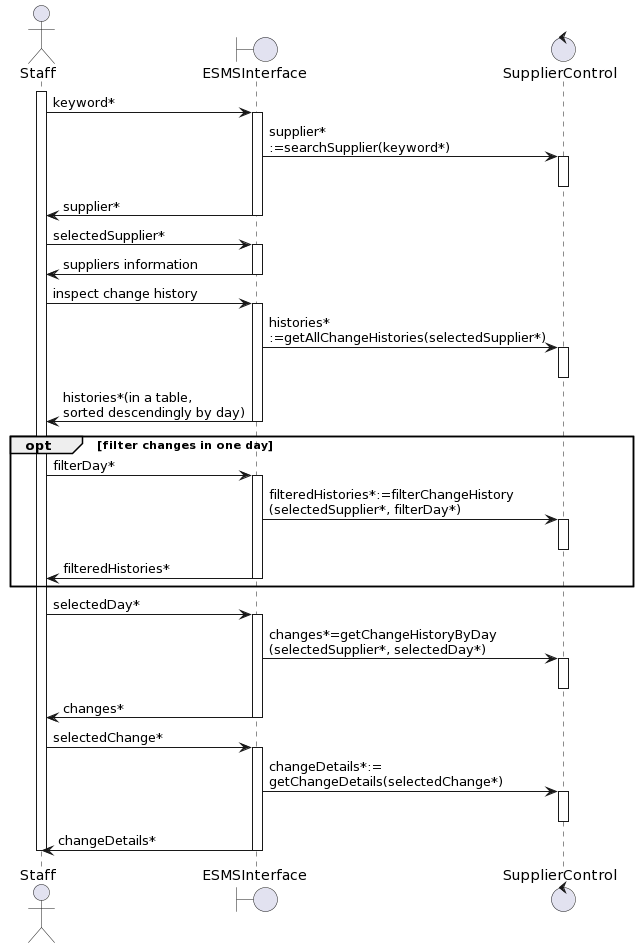

The diagram above was rendered by PlantUML. Its source (embedded in the PNG):
@startuml
actor       Staff       as Staff
boundary    ESMSInterface    as EI
control     SupplierControl     as PC

activate Staff
Staff -> EI : keyword* 
activate EI

EI -> PC : supplier*\n:=searchSupplier(keyword*)

activate PC
deactivate PC

EI -> Staff: supplier*
deactivate EI

Staff -> EI : selectedSupplier* 
activate EI

EI -> Staff: suppliers information
deactivate EI

Staff -> EI: inspect change history
activate EI

EI -> PC : histories*\n:=getAllChangeHistories(selectedSupplier*)

activate PC
deactivate PC
EI -> Staff: histories*(in a table, \nsorted descendingly by day)
deactivate EI

opt filter changes in one day
Staff -> EI: filterDay*
activate EI
EI -> PC: filteredHistories*:=filterChangeHistory\n(selectedSupplier*, filterDay*)
activate PC
deactivate PC
EI -> Staff : filteredHistories*
deactivate EI
end

Staff -> EI : selectedDay*
activate EI
EI -> PC: changes*=getChangeHistoryByDay\n(selectedSupplier*, selectedDay*)
activate PC
deactivate PC
EI-> Staff : changes*
deactivate EI

Staff -> EI : selectedChange*
activate EI
EI -> PC: changeDetails*:=\ngetChangeDetails(selectedChange*)
activate PC
deactivate PC
EI -> Staff:changeDetails*

deactivate EI
deactivate Staff
@enduml